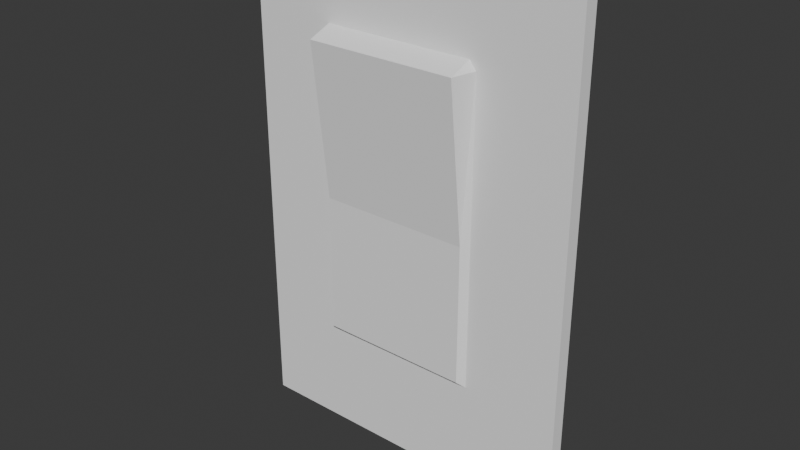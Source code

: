 # Source: Light_Switch.blend  (saved by Blender 4.0.36; exported with 4.5.12 LTS)
import bpy
from mathutils import Matrix  # noqa: F401  (used for matrix-valued properties, if any)

bpy.ops.wm.read_factory_settings(use_empty=True)
scene = bpy.context.scene
scene.name = 'Scene'

# ---- collections
col_collection = bpy.data.collections.new('Collection'); scene.collection.children.link(col_collection)

# ---- materials (node trees are filled in below, after node groups)
mat_material_008 = bpy.data.materials.new('Material.008')
mat_material_008.use_transparent_shadow = False

# ---- material node trees
mat_material_008.use_nodes = True; mat_material_008.node_tree.nodes.clear()
_N = mat_material_008.node_tree.nodes; _L = mat_material_008.node_tree.links
n0 = _N.new('ShaderNodeBsdfPrincipled'); n0.name = 'Principled BSDF'; n0.location = (10, 300)
n0.inputs[0].default_value = (0.9001, 0.9001, 0.9001, 1.0)
n0.inputs[2].default_value = 0.0
n0.inputs[3].default_value = 1.0
n0.inputs[13].default_value = 0.3491
n0.inputs[25].default_value = 1.0
n1 = _N.new('ShaderNodeOutputMaterial'); n1.name = 'Material Output'; n1.location = (300, 300)
_L.new(n0.outputs[0], n1.inputs[0])
n1.is_active_output = True

# ---- world
world_world = bpy.data.worlds.new('World'); scene.world = world_world
world_world.use_nodes = True; world_world.node_tree.nodes.clear()
_N = world_world.node_tree.nodes; _L = world_world.node_tree.links
n0 = _N.new('ShaderNodeOutputWorld'); n0.name = 'World Output'; n0.location = (300, 300)
n1 = _N.new('ShaderNodeBackground'); n1.name = 'Background'; n1.location = (10, 300)
n1.inputs[0].default_value = (0.05088, 0.05088, 0.05088, 1.0)
_L.new(n1.outputs[0], n0.inputs[0])
n0.is_active_output = True
world_world.color = (0.05088, 0.05088, 0.05088)
world_world.use_sun_shadow = False
world_world.sun_shadow_jitter_overblur = 0.0

# ---- meshes
me_plane_382 = bpy.data.meshes.new('Plane.382')
me_plane_382.from_pydata([(-0.09142, 0.02852, -5.295e-09), (0.001203, 0.1364, -6.16e-09), (-0.04877, -0.07904, 1.477e-09), (-0.0457, 0.09022, -6.106e-09), (-0.09142, 0.1364, -1.021e-08), (0.09142, -0.1364, 1.021e-08), (0.0364, 0.09022, -2.518e-09), (-0.09142, -0.1364, 2.216e-09), (0.03981, -0.07865, 5.323e-09), (-0.0457, -0.07538, 0.003376), (0.0364, -0.07538, 0.003376), (0.09142, 0.1364, -2.216e-09), (0.04005, 0.0856, -2.148e-09), (-0.04904, 0.0856, -6.042e-09), (-0.04539, 0.0856, 0.01328), (0.03671, 0.0856, 0.01328), (-0.0457, 0.0003774, 0.003376), (0.0364, 0.0003774, 0.003376), (-0.0914, -0.1366, -0.00765), (-0.0914, 0.1362, -0.00765), (-0.04638, 0.09004, -0.007636), (-0.0478, -0.07848, -0.00749), (0.09145, -0.1366, -0.00765), (0.03984, -0.07882, -0.00765), (-0.04567, -0.07555, -0.004273), (0.03642, -0.07555, -0.004273), (0.03951, 0.08938, -0.007618), (-0.04537, 0.08542, 0.00563), (0.03673, 0.08542, 0.00563), (-0.0914, -0.02349, -0.00765), (0.09145, 0.1362, -0.00765), (-0.04937, 0.08565, -0.007645), (-0.04567, 0.0002016, -0.004273), (0.03642, 0.0002016, -0.004273)], [], [(7, 2, 0), (10, 8, 17), (12, 11, 1), (6, 12, 1), (13, 3, 0), (17, 12, 15), (13, 16, 14), (21, 18, 29), (33, 23, 25), (8, 2, 7, 5), (30, 23, 26), (26, 33, 28), (31, 29, 19), (7, 29, 18), (11, 30, 1), (5, 30, 11), (0, 19, 29), (0, 3, 4), (6, 1, 4, 3), (10, 9, 2, 8), (10, 17, 16, 9), (6, 3, 14, 15), (2, 9, 16), (6, 15, 12), (13, 14, 3), (11, 12, 8, 5), (17, 15, 14, 16), (17, 8, 12), (0, 2, 13), (13, 2, 16), (18, 21, 23, 22), (20, 19, 30, 26), (21, 24, 25, 23), (24, 32, 33, 25), (21, 31, 32, 24), (27, 20, 26, 28), (31, 21, 29), (30, 22, 23), (20, 31, 19), (20, 27, 31), (33, 32, 27, 28), (26, 23, 33), (31, 27, 32), (18, 22, 5, 7), (19, 4, 1, 30), (5, 22, 30), (7, 0, 29), (0, 4, 19)])
_uv = me_plane_382.uv_layers.new(name='UVMap')
_uv.uv.foreach_set('vector', [1.0, -4.075e-08, 0.787, 0.2384, 0.1784, -0.01767, 0.7763, 0.6991, 0.7858, 0.7134, 0.4986, 0.6991, 0.1862, 0.719, 0.0, 1.0, -0.005351, 0.7087, 0.1693, 0.6991, 0.1862, 0.719, -0.005351, 0.7087, 0.1862, 0.2318, 0.1693, 0.2501, 0.1784, -0.01767, 0.4986, 0.6991, 0.1862, 0.719, 0.1862, 0.6991, 0.1862, 0.2318, 0.4986, 0.2501, 0.1862, 0.2501, 0.7851, 0.2422, 1.0, -4.075e-08, 0.7836, -0.01471, 0.4986, 0.6991, 0.7858, 0.7134, 0.7763, 0.6991, 0.7858, 0.7134, 0.787, 0.2384, 1.0, -4.075e-08, 1.0, 1.0, 0.0, 1.0, 0.7858, 0.7134, 0.174, 0.7094, 0.174, 0.7094, 0.4986, 0.6991, 0.1862, 0.6991, 0.1854, 0.2318, 0.7836, -0.01471, 0.0, -5.744e-08, 1.0, -4.075e-08, 0.7836, -0.01471, 1.0, -4.075e-08, 0.0, 1.0, 0.0, 1.0, -0.005351, 0.7087, 1.0, 1.0, 0.0, 1.0, 0.0, 1.0, 0.1784, -0.01767, 0.0, -5.744e-08, 0.7836, -0.01471, 0.1784, -0.01767, 0.1693, 0.2501, 0.0, -5.744e-08, 0.1693, 0.6991, -0.005351, 0.7087, 0.0, -5.744e-08, 0.1693, 0.2501, 0.7763, 0.6991, 0.7763, 0.2501, 0.787, 0.2384, 0.7858, 0.7134, 0.7763, 0.6991, 0.4986, 0.6991, 0.4986, 0.2501, 0.7763, 0.2501, 0.1693, 0.6991, 0.1693, 0.2501, 0.1862, 0.2501, 0.1862, 0.6991, 0.787, 0.2384, 0.7763, 0.2501, 0.4986, 0.2501, 0.1693, 0.6991, 0.1862, 0.6991, 0.1862, 0.719, 0.1862, 0.2318, 0.1862, 0.2501, 0.1693, 0.2501, 0.0, 1.0, 0.1862, 0.719, 0.7858, 0.7134, 1.0, 1.0, 0.4986, 0.6991, 0.1862, 0.6991, 0.1862, 0.2501, 0.4986, 0.2501, 0.4986, 0.6991, 0.7858, 0.7134, 0.1862, 0.719, 0.1784, -0.01767, 0.787, 0.2384, 0.1862, 0.2318, 0.1862, 0.2318, 0.787, 0.2384, 0.4986, 0.2501, 1.0, -4.075e-08, 0.7851, 0.2422, 0.7858, 0.7134, 1.0, 1.0, 0.1693, 0.2462, 0.0, -5.744e-08, 0.0, 1.0, 0.174, 0.7094, 0.7851, 0.2422, 0.7763, 0.2501, 0.7763, 0.6991, 0.7858, 0.7134, 0.7763, 0.2501, 0.4986, 0.2501, 0.4986, 0.6991, 0.7763, 0.6991, 0.7851, 0.2422, 0.1854, 0.2318, 0.4986, 0.2501, 0.7763, 0.2501, 0.1862, 0.2501, 0.1693, 0.2462, 0.174, 0.7094, 0.1862, 0.6991, 0.1854, 0.2318, 0.7851, 0.2422, 0.7836, -0.01471, 0.0, 1.0, 1.0, 1.0, 0.7858, 0.7134, 0.1693, 0.2462, 0.1854, 0.2318, 0.0, -5.744e-08, 0.1693, 0.2462, 0.1862, 0.2501, 0.1854, 0.2318, 0.4986, 0.6991, 0.4986, 0.2501, 0.1862, 0.2501, 0.1862, 0.6991, 0.174, 0.7094, 0.7858, 0.7134, 0.4986, 0.6991, 0.1854, 0.2318, 0.1862, 0.2501, 0.4986, 0.2501, 1.0, -4.075e-08, 1.0, 1.0, 1.0, 1.0, 1.0, -4.075e-08, 0.0, -5.744e-08, 0.0, -5.744e-08, -0.005351, 0.7087, 0.0, 1.0, 1.0, 1.0, 1.0, 1.0, 0.0, 1.0, 1.0, -4.075e-08, 0.1784, -0.01767, 0.7836, -0.01471, 0.1784, -0.01767, 0.0, -5.744e-08, 0.0, -5.744e-08])
me_plane_382.materials.append(mat_material_008)
me_plane_382.update()

# ---- objects
ob_plane_377 = bpy.data.objects.new('Plane.377', me_plane_382)

# ---- transforms, parenting, visibility, modifiers, constraints
ob_plane_377.location = (0.0, 0.0, 0.1303)
ob_plane_377.rotation_euler = (1.571, 0.0, 0.0)

# ---- collection membership
col_collection.objects.link(ob_plane_377)

# ---- scene / render settings (as saved in the file)
scene.frame_start = 1; scene.frame_end = 250; scene.frame_set(1)
scene.render.engine = 'BLENDER_EEVEE_NEXT'
scene.cycles.sampling_pattern = 'TABULATED_SOBOL'
bpy.context.view_layer.update()

# ---- added for rendering (the .blend has no active camera and no usable light): camera, sun
cam_auto = bpy.data.cameras.new('AutoCamera')
cam_auto.lens = 50.0
cam_auto.sensor_width = 36.0
cam_auto.clip_end = 1000.0
ob_auto_camera = bpy.data.objects.new('AutoCamera', cam_auto)
scene.collection.objects.link(ob_auto_camera)
ob_auto_camera.location = (0.304627, -0.368353, 0.373866)
ob_auto_camera.rotation_euler = (1.09748, -7.21219e-08, 0.694738)
scene.camera = ob_auto_camera
light_auto_sun = bpy.data.lights.new('AutoSun', 'SUN')
light_auto_sun.energy = 3.0
light_auto_sun.angle = 0.0523599
ob_auto_sun = bpy.data.objects.new('AutoSun', light_auto_sun)
scene.collection.objects.link(ob_auto_sun)
ob_auto_sun.rotation_euler = (0.872665, 0.174533, 0.523599)
bpy.context.view_layer.update()
